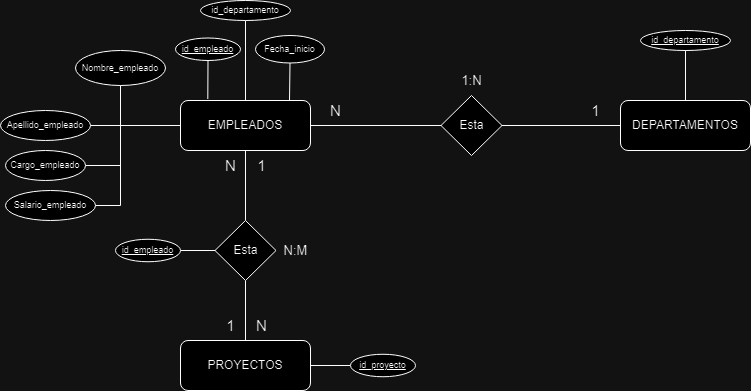

The diagram above was exported from draw.io. Its source (the exported page's mxGraphModel, read from the mxfile embedded in the PNG):
<mxGraphModel dx="819" dy="446" grid="1" gridSize="10" guides="1" tooltips="1" connect="1" arrows="1" fold="1" page="1" pageScale="1" pageWidth="827" pageHeight="1169" math="0" shadow="0">
  <root>
    <mxCell id="0" />
    <mxCell id="1" parent="0" />
    <mxCell id="CRnqR8XsbMKgWZAKBPRa-19" style="edgeStyle=orthogonalEdgeStyle;rounded=0;orthogonalLoop=1;jettySize=auto;html=1;exitX=1;exitY=0.5;exitDx=0;exitDy=0;entryX=0;entryY=0.5;entryDx=0;entryDy=0;endArrow=none;endFill=0;" edge="1" parent="1" source="CRnqR8XsbMKgWZAKBPRa-1" target="CRnqR8XsbMKgWZAKBPRa-18">
      <mxGeometry relative="1" as="geometry" />
    </mxCell>
    <mxCell id="CRnqR8XsbMKgWZAKBPRa-50" style="edgeStyle=orthogonalEdgeStyle;rounded=0;orthogonalLoop=1;jettySize=auto;html=1;exitX=0.5;exitY=0;exitDx=0;exitDy=0;entryX=0.5;entryY=1;entryDx=0;entryDy=0;endArrow=none;endFill=0;" edge="1" parent="1" source="CRnqR8XsbMKgWZAKBPRa-1" target="CRnqR8XsbMKgWZAKBPRa-49">
      <mxGeometry relative="1" as="geometry" />
    </mxCell>
    <mxCell id="CRnqR8XsbMKgWZAKBPRa-1" value="EMPLEADOS" style="rounded=1;whiteSpace=wrap;html=1;" vertex="1" parent="1">
      <mxGeometry x="180" y="240" width="130" height="50" as="geometry" />
    </mxCell>
    <mxCell id="CRnqR8XsbMKgWZAKBPRa-2" value="&lt;u style=&quot;font-size: 9px;&quot;&gt;id_empleado&lt;/u&gt;" style="ellipse;whiteSpace=wrap;html=1;fontSize=9;" vertex="1" parent="1">
      <mxGeometry x="175" y="177.5" width="65" height="22.5" as="geometry" />
    </mxCell>
    <mxCell id="CRnqR8XsbMKgWZAKBPRa-3" value="Nombre_empleado" style="ellipse;whiteSpace=wrap;html=1;fontSize=9;" vertex="1" parent="1">
      <mxGeometry x="75" y="190" width="90" height="35" as="geometry" />
    </mxCell>
    <mxCell id="CRnqR8XsbMKgWZAKBPRa-4" value="Apellido_empleado" style="ellipse;whiteSpace=wrap;html=1;fontSize=9;" vertex="1" parent="1">
      <mxGeometry y="250" width="90" height="30" as="geometry" />
    </mxCell>
    <mxCell id="CRnqR8XsbMKgWZAKBPRa-5" value="Cargo_empleado" style="ellipse;whiteSpace=wrap;html=1;fontSize=9;" vertex="1" parent="1">
      <mxGeometry x="5" y="290" width="80" height="30" as="geometry" />
    </mxCell>
    <mxCell id="CRnqR8XsbMKgWZAKBPRa-6" value="Salario_empleado" style="ellipse;whiteSpace=wrap;html=1;fontSize=9;" vertex="1" parent="1">
      <mxGeometry x="5" y="330" width="90" height="30" as="geometry" />
    </mxCell>
    <mxCell id="CRnqR8XsbMKgWZAKBPRa-9" value="" style="endArrow=none;html=1;rounded=0;exitX=0.21;exitY=-0.029;exitDx=0;exitDy=0;entryX=0.5;entryY=1;entryDx=0;entryDy=0;exitPerimeter=0;" edge="1" parent="1" source="CRnqR8XsbMKgWZAKBPRa-1" target="CRnqR8XsbMKgWZAKBPRa-2">
      <mxGeometry width="50" height="50" relative="1" as="geometry">
        <mxPoint x="320" y="250" as="sourcePoint" />
        <mxPoint x="150" y="190" as="targetPoint" />
      </mxGeometry>
    </mxCell>
    <mxCell id="CRnqR8XsbMKgWZAKBPRa-10" value="" style="endArrow=none;html=1;rounded=0;exitX=0;exitY=0.5;exitDx=0;exitDy=0;entryX=0.5;entryY=1;entryDx=0;entryDy=0;" edge="1" parent="1" target="CRnqR8XsbMKgWZAKBPRa-3">
      <mxGeometry width="50" height="50" relative="1" as="geometry">
        <mxPoint x="180.00000000000006" y="265" as="sourcePoint" />
        <mxPoint x="115" y="225" as="targetPoint" />
        <Array as="points">
          <mxPoint x="120" y="265" />
        </Array>
      </mxGeometry>
    </mxCell>
    <mxCell id="CRnqR8XsbMKgWZAKBPRa-11" value="" style="endArrow=none;html=1;rounded=0;exitX=0;exitY=0.5;exitDx=0;exitDy=0;entryX=1;entryY=0.5;entryDx=0;entryDy=0;" edge="1" parent="1" source="CRnqR8XsbMKgWZAKBPRa-1" target="CRnqR8XsbMKgWZAKBPRa-4">
      <mxGeometry width="50" height="50" relative="1" as="geometry">
        <mxPoint x="190" y="275" as="sourcePoint" />
        <mxPoint x="150" y="315" as="targetPoint" />
      </mxGeometry>
    </mxCell>
    <mxCell id="CRnqR8XsbMKgWZAKBPRa-12" value="" style="endArrow=none;html=1;rounded=0;exitX=0;exitY=0.5;exitDx=0;exitDy=0;" edge="1" parent="1" source="CRnqR8XsbMKgWZAKBPRa-1" target="CRnqR8XsbMKgWZAKBPRa-5">
      <mxGeometry width="50" height="50" relative="1" as="geometry">
        <mxPoint x="223" y="300" as="sourcePoint" />
        <mxPoint x="134" y="380" as="targetPoint" />
        <Array as="points">
          <mxPoint x="120" y="265" />
          <mxPoint x="120" y="305" />
        </Array>
      </mxGeometry>
    </mxCell>
    <mxCell id="CRnqR8XsbMKgWZAKBPRa-13" value="" style="endArrow=none;html=1;rounded=0;exitX=0;exitY=0.5;exitDx=0;exitDy=0;" edge="1" parent="1" source="CRnqR8XsbMKgWZAKBPRa-1" target="CRnqR8XsbMKgWZAKBPRa-6">
      <mxGeometry width="50" height="50" relative="1" as="geometry">
        <mxPoint x="255" y="300" as="sourcePoint" />
        <mxPoint x="165" y="386" as="targetPoint" />
        <Array as="points">
          <mxPoint x="120" y="265" />
          <mxPoint x="120" y="345" />
        </Array>
      </mxGeometry>
    </mxCell>
    <mxCell id="CRnqR8XsbMKgWZAKBPRa-16" value="DEPARTAMENTOS" style="rounded=1;whiteSpace=wrap;html=1;" vertex="1" parent="1">
      <mxGeometry x="620" y="240" width="130" height="50" as="geometry" />
    </mxCell>
    <mxCell id="CRnqR8XsbMKgWZAKBPRa-17" value="PROYECTOS" style="rounded=1;whiteSpace=wrap;html=1;" vertex="1" parent="1">
      <mxGeometry x="180" y="480" width="130" height="50" as="geometry" />
    </mxCell>
    <mxCell id="CRnqR8XsbMKgWZAKBPRa-20" style="edgeStyle=orthogonalEdgeStyle;rounded=0;orthogonalLoop=1;jettySize=auto;html=1;exitX=1;exitY=0.5;exitDx=0;exitDy=0;endArrow=none;endFill=0;" edge="1" parent="1" source="CRnqR8XsbMKgWZAKBPRa-18" target="CRnqR8XsbMKgWZAKBPRa-16">
      <mxGeometry relative="1" as="geometry" />
    </mxCell>
    <mxCell id="CRnqR8XsbMKgWZAKBPRa-18" value="Esta" style="rhombus;whiteSpace=wrap;html=1;" vertex="1" parent="1">
      <mxGeometry x="440.5" y="235" width="61" height="60" as="geometry" />
    </mxCell>
    <mxCell id="CRnqR8XsbMKgWZAKBPRa-21" value="&lt;font style=&quot;font-size: 15px;&quot;&gt;1&lt;/font&gt;" style="text;html=1;align=center;verticalAlign=middle;resizable=0;points=[];autosize=1;strokeColor=none;fillColor=none;fontSize=5;" vertex="1" parent="1">
      <mxGeometry x="580" y="235" width="30" height="30" as="geometry" />
    </mxCell>
    <mxCell id="CRnqR8XsbMKgWZAKBPRa-22" value="&lt;font style=&quot;font-size: 13px;&quot;&gt;1:N&lt;/font&gt;" style="text;html=1;align=center;verticalAlign=middle;resizable=0;points=[];autosize=1;strokeColor=none;fillColor=none;fontSize=5;" vertex="1" parent="1">
      <mxGeometry x="451" y="205" width="40" height="30" as="geometry" />
    </mxCell>
    <mxCell id="CRnqR8XsbMKgWZAKBPRa-23" value="&lt;font style=&quot;font-size: 15px;&quot;&gt;N&lt;/font&gt;" style="text;html=1;align=center;verticalAlign=middle;resizable=0;points=[];autosize=1;strokeColor=none;fillColor=none;fontSize=5;" vertex="1" parent="1">
      <mxGeometry x="320" y="235" width="30" height="30" as="geometry" />
    </mxCell>
    <mxCell id="CRnqR8XsbMKgWZAKBPRa-26" value="&lt;u style=&quot;font-size: 9px;&quot;&gt;id_departamento&lt;br style=&quot;font-size: 9px;&quot;&gt;&lt;/u&gt;" style="ellipse;whiteSpace=wrap;html=1;fontSize=9;" vertex="1" parent="1">
      <mxGeometry x="640" y="170" width="90" height="20" as="geometry" />
    </mxCell>
    <mxCell id="CRnqR8XsbMKgWZAKBPRa-27" value="" style="endArrow=none;html=1;rounded=0;entryX=0.5;entryY=1;entryDx=0;entryDy=0;exitX=0.5;exitY=0;exitDx=0;exitDy=0;" edge="1" parent="1" source="CRnqR8XsbMKgWZAKBPRa-16" target="CRnqR8XsbMKgWZAKBPRa-26">
      <mxGeometry width="50" height="50" relative="1" as="geometry">
        <mxPoint x="440" y="340" as="sourcePoint" />
        <mxPoint x="490" y="290" as="targetPoint" />
      </mxGeometry>
    </mxCell>
    <mxCell id="CRnqR8XsbMKgWZAKBPRa-30" value="Fecha_inicio" style="ellipse;whiteSpace=wrap;html=1;fontSize=9;" vertex="1" parent="1">
      <mxGeometry x="255" y="175" width="69" height="27.5" as="geometry" />
    </mxCell>
    <mxCell id="CRnqR8XsbMKgWZAKBPRa-31" value="" style="endArrow=none;html=1;rounded=0;entryX=0.5;entryY=1;entryDx=0;entryDy=0;" edge="1" parent="1" target="CRnqR8XsbMKgWZAKBPRa-30">
      <mxGeometry width="50" height="50" relative="1" as="geometry">
        <mxPoint x="289" y="240" as="sourcePoint" />
        <mxPoint x="370" y="200" as="targetPoint" />
      </mxGeometry>
    </mxCell>
    <mxCell id="CRnqR8XsbMKgWZAKBPRa-34" style="edgeStyle=orthogonalEdgeStyle;rounded=0;orthogonalLoop=1;jettySize=auto;html=1;exitX=0.5;exitY=0;exitDx=0;exitDy=0;entryX=0.5;entryY=1;entryDx=0;entryDy=0;endArrow=none;endFill=0;" edge="1" parent="1" source="CRnqR8XsbMKgWZAKBPRa-33" target="CRnqR8XsbMKgWZAKBPRa-1">
      <mxGeometry relative="1" as="geometry" />
    </mxCell>
    <mxCell id="CRnqR8XsbMKgWZAKBPRa-35" style="edgeStyle=orthogonalEdgeStyle;rounded=0;orthogonalLoop=1;jettySize=auto;html=1;exitX=0.5;exitY=1;exitDx=0;exitDy=0;endArrow=none;endFill=0;" edge="1" parent="1" source="CRnqR8XsbMKgWZAKBPRa-33" target="CRnqR8XsbMKgWZAKBPRa-17">
      <mxGeometry relative="1" as="geometry" />
    </mxCell>
    <mxCell id="CRnqR8XsbMKgWZAKBPRa-33" value="Esta" style="rhombus;whiteSpace=wrap;html=1;" vertex="1" parent="1">
      <mxGeometry x="214.5" y="360" width="61" height="60" as="geometry" />
    </mxCell>
    <mxCell id="CRnqR8XsbMKgWZAKBPRa-36" value="&lt;font style=&quot;font-size: 13px;&quot;&gt;N:M&lt;/font&gt;" style="text;html=1;align=center;verticalAlign=middle;resizable=0;points=[];autosize=1;strokeColor=none;fillColor=none;fontSize=5;" vertex="1" parent="1">
      <mxGeometry x="270" y="375" width="50" height="30" as="geometry" />
    </mxCell>
    <mxCell id="CRnqR8XsbMKgWZAKBPRa-37" value="&lt;font style=&quot;font-size: 15px;&quot;&gt;1&lt;/font&gt;" style="text;html=1;align=center;verticalAlign=middle;resizable=0;points=[];autosize=1;strokeColor=none;fillColor=none;fontSize=5;" vertex="1" parent="1">
      <mxGeometry x="245.5" y="290" width="30" height="30" as="geometry" />
    </mxCell>
    <mxCell id="CRnqR8XsbMKgWZAKBPRa-38" value="&lt;font style=&quot;font-size: 15px;&quot;&gt;1&lt;/font&gt;" style="text;html=1;align=center;verticalAlign=middle;resizable=0;points=[];autosize=1;strokeColor=none;fillColor=none;fontSize=5;" vertex="1" parent="1">
      <mxGeometry x="214.5" y="450" width="30" height="30" as="geometry" />
    </mxCell>
    <mxCell id="CRnqR8XsbMKgWZAKBPRa-39" value="&lt;font style=&quot;font-size: 15px;&quot;&gt;N&lt;/font&gt;" style="text;html=1;align=center;verticalAlign=middle;resizable=0;points=[];autosize=1;strokeColor=none;fillColor=none;fontSize=5;" vertex="1" parent="1">
      <mxGeometry x="214.5" y="290" width="30" height="30" as="geometry" />
    </mxCell>
    <mxCell id="CRnqR8XsbMKgWZAKBPRa-40" value="&lt;font style=&quot;font-size: 15px;&quot;&gt;N&lt;/font&gt;" style="text;html=1;align=center;verticalAlign=middle;resizable=0;points=[];autosize=1;strokeColor=none;fillColor=none;fontSize=5;" vertex="1" parent="1">
      <mxGeometry x="245.5" y="450" width="30" height="30" as="geometry" />
    </mxCell>
    <mxCell id="CRnqR8XsbMKgWZAKBPRa-46" style="edgeStyle=orthogonalEdgeStyle;rounded=0;orthogonalLoop=1;jettySize=auto;html=1;exitX=0;exitY=0.5;exitDx=0;exitDy=0;entryX=1;entryY=0.5;entryDx=0;entryDy=0;endArrow=none;endFill=0;" edge="1" parent="1" source="CRnqR8XsbMKgWZAKBPRa-45" target="CRnqR8XsbMKgWZAKBPRa-17">
      <mxGeometry relative="1" as="geometry" />
    </mxCell>
    <mxCell id="CRnqR8XsbMKgWZAKBPRa-45" value="&lt;u style=&quot;font-size: 9px;&quot;&gt;id_proyecto&lt;/u&gt;" style="ellipse;whiteSpace=wrap;html=1;fontSize=9;" vertex="1" parent="1">
      <mxGeometry x="350" y="493.75" width="65" height="22.5" as="geometry" />
    </mxCell>
    <mxCell id="CRnqR8XsbMKgWZAKBPRa-48" style="edgeStyle=orthogonalEdgeStyle;rounded=0;orthogonalLoop=1;jettySize=auto;html=1;exitX=1;exitY=0.5;exitDx=0;exitDy=0;entryX=0;entryY=0.5;entryDx=0;entryDy=0;endArrow=none;endFill=0;" edge="1" parent="1" source="CRnqR8XsbMKgWZAKBPRa-47" target="CRnqR8XsbMKgWZAKBPRa-33">
      <mxGeometry relative="1" as="geometry" />
    </mxCell>
    <mxCell id="CRnqR8XsbMKgWZAKBPRa-47" value="&lt;u style=&quot;font-size: 9px;&quot;&gt;id_empleado&lt;/u&gt;" style="ellipse;whiteSpace=wrap;html=1;fontSize=9;" vertex="1" parent="1">
      <mxGeometry x="115" y="378.75" width="65" height="22.5" as="geometry" />
    </mxCell>
    <mxCell id="CRnqR8XsbMKgWZAKBPRa-49" value="&lt;span style=&quot;font-size: 9px;&quot;&gt;id_departamento&lt;br style=&quot;font-size: 9px;&quot;&gt;&lt;/span&gt;" style="ellipse;whiteSpace=wrap;html=1;fontSize=9;" vertex="1" parent="1">
      <mxGeometry x="200" y="140" width="90" height="20" as="geometry" />
    </mxCell>
  </root>
</mxGraphModel>